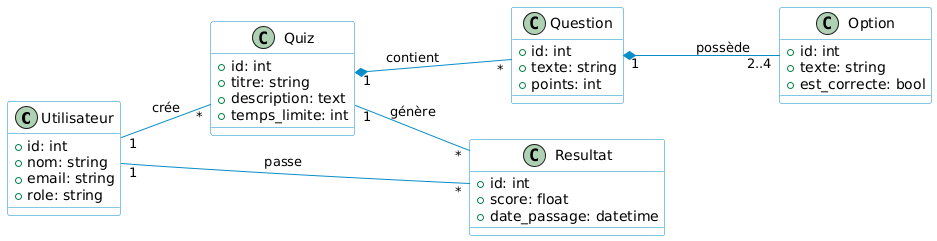

The diagram above was rendered by PlantUML. Its source (embedded in the PNG):
@startuml
' Force l'orientation horizontale
left to right direction

' Style pour un rendu propre
skinparam shadowing false
skinparam class {
    BackgroundColor white
    ArrowColor #088dc7
    BorderColor #088dc7
}

class Utilisateur {
  +id: int
  +nom: string
  +email: string
  +role: string
}

class Quiz {
  +id: int
  +titre: string
  +description: text
  +temps_limite: int
}

class Question {
  +id: int
  +texte: string
  +points: int
}

class Option {
  +id: int
  +texte: string
  +est_correcte: bool
}

class Resultat {
  +id: int
  +score: float
  +date_passage: datetime
}

' Relations
Utilisateur "1" -- "*" Quiz : crée
Utilisateur "1" -- "*" Resultat : passe
Quiz "1" *-- "*" Question : contient
Question "1" *-- "2..4" Option : possède
Quiz "1" -- "*" Resultat : génère
@enduml